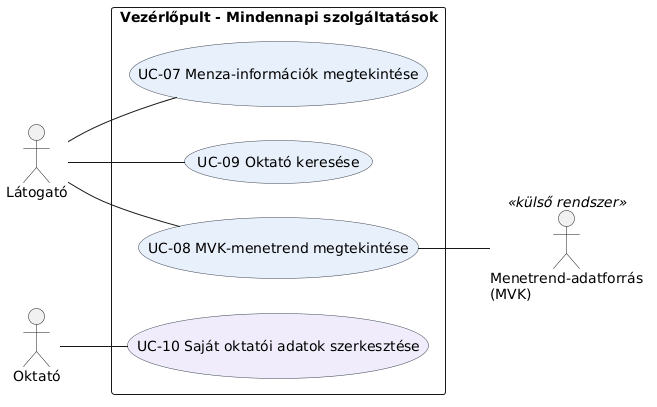

The diagram above was rendered by PlantUML. Its source (embedded in the PNG):
@startuml
left to right direction
skinparam actorStyle stick
skinparam usecase {
  BackgroundColor #E8F1FB
  BorderColor #374151
}

actor "Látogató" as Latogato
actor "Oktató" as Oktato
actor "Menetrend-adatforrás\n(MVK)" as MVK <<külső rendszer>>

rectangle "Vezérlőpult - Mindennapi szolgáltatások" {
  usecase "UC-07 Menza-információk megtekintése" as UC07
  usecase "UC-08 MVK-menetrend megtekintése" as UC08
  usecase "UC-09 Oktató keresése" as UC09
  usecase "UC-10 Saját oktatói adatok szerkesztése" as UC10 #F1ECFB
}

Latogato -- UC07
Latogato -- UC08
Latogato -- UC09
Oktato -- UC10
UC08 -- MVK
@enduml